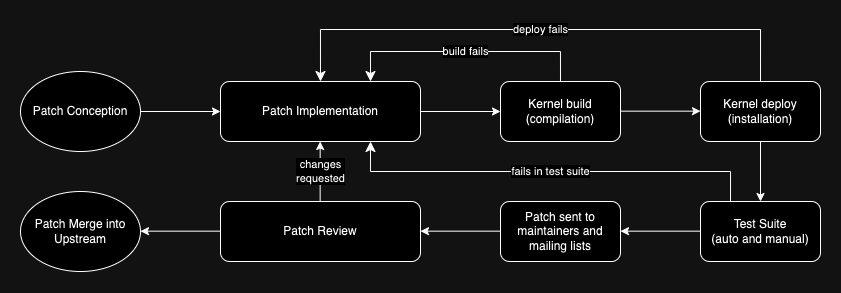

The diagram above was exported from draw.io. Its source (the exported page's mxGraphModel, read from the mxfile embedded in the PNG):
<mxGraphModel dx="1839" dy="550" grid="1" gridSize="10" guides="1" tooltips="1" connect="1" arrows="1" fold="1" page="1" pageScale="1" pageWidth="850" pageHeight="1100" math="0" shadow="0">
  <root>
    <mxCell id="0" />
    <mxCell id="1" parent="0" />
    <mxCell id="ayddNowHzz0v8o9BDFwD-1" value="Patch Conception" style="ellipse;whiteSpace=wrap;html=1;" vertex="1" parent="1">
      <mxGeometry x="-120" y="200" width="120" height="80" as="geometry" />
    </mxCell>
    <mxCell id="ayddNowHzz0v8o9BDFwD-2" value="Patch Implementation" style="rounded=1;whiteSpace=wrap;html=1;" vertex="1" parent="1">
      <mxGeometry x="80" y="210" width="200" height="60" as="geometry" />
    </mxCell>
    <mxCell id="ayddNowHzz0v8o9BDFwD-3" value="Kernel build&lt;br&gt;(compilation)" style="rounded=1;whiteSpace=wrap;html=1;" vertex="1" parent="1">
      <mxGeometry x="360" y="210" width="120" height="60" as="geometry" />
    </mxCell>
    <mxCell id="ayddNowHzz0v8o9BDFwD-4" value="Kernel deploy&lt;br&gt;(installation)" style="rounded=1;whiteSpace=wrap;html=1;" vertex="1" parent="1">
      <mxGeometry x="560" y="210" width="120" height="60" as="geometry" />
    </mxCell>
    <mxCell id="ayddNowHzz0v8o9BDFwD-5" value="Test Suite&lt;br&gt;(auto and manual)" style="rounded=1;whiteSpace=wrap;html=1;" vertex="1" parent="1">
      <mxGeometry x="560" y="330" width="120" height="60" as="geometry" />
    </mxCell>
    <mxCell id="ayddNowHzz0v8o9BDFwD-6" value="Patch sent to maintainers and mailing lists" style="rounded=1;whiteSpace=wrap;html=1;" vertex="1" parent="1">
      <mxGeometry x="360" y="330" width="120" height="60" as="geometry" />
    </mxCell>
    <mxCell id="ayddNowHzz0v8o9BDFwD-7" value="Patch Review" style="rounded=1;whiteSpace=wrap;html=1;" vertex="1" parent="1">
      <mxGeometry x="80" y="330" width="200" height="60" as="geometry" />
    </mxCell>
    <mxCell id="ayddNowHzz0v8o9BDFwD-8" value="Patch Merge into Upstream" style="ellipse;whiteSpace=wrap;html=1;" vertex="1" parent="1">
      <mxGeometry x="-120" y="320" width="120" height="80" as="geometry" />
    </mxCell>
    <mxCell id="ayddNowHzz0v8o9BDFwD-10" value="" style="endArrow=classic;html=1;rounded=0;exitX=1;exitY=0.5;exitDx=0;exitDy=0;entryX=0;entryY=0.5;entryDx=0;entryDy=0;" edge="1" parent="1" source="ayddNowHzz0v8o9BDFwD-2" target="ayddNowHzz0v8o9BDFwD-3">
      <mxGeometry width="50" height="50" relative="1" as="geometry">
        <mxPoint x="320" y="350" as="sourcePoint" />
        <mxPoint x="370" y="300" as="targetPoint" />
      </mxGeometry>
    </mxCell>
    <mxCell id="ayddNowHzz0v8o9BDFwD-11" value="" style="endArrow=classic;html=1;rounded=0;exitX=1;exitY=0.5;exitDx=0;exitDy=0;entryX=0;entryY=0.5;entryDx=0;entryDy=0;" edge="1" parent="1">
      <mxGeometry width="50" height="50" relative="1" as="geometry">
        <mxPoint x="480" y="239.66" as="sourcePoint" />
        <mxPoint x="560" y="239.66" as="targetPoint" />
        <mxPoint as="offset" />
      </mxGeometry>
    </mxCell>
    <mxCell id="ayddNowHzz0v8o9BDFwD-12" value="" style="endArrow=none;html=1;rounded=0;exitX=1;exitY=0.5;exitDx=0;exitDy=0;entryX=0;entryY=0.5;entryDx=0;entryDy=0;startArrow=classic;startFill=1;endFill=0;" edge="1" parent="1">
      <mxGeometry width="50" height="50" relative="1" as="geometry">
        <mxPoint x="280" y="359.65999999999997" as="sourcePoint" />
        <mxPoint x="360" y="359.65999999999997" as="targetPoint" />
      </mxGeometry>
    </mxCell>
    <mxCell id="ayddNowHzz0v8o9BDFwD-13" value="" style="endArrow=none;html=1;rounded=0;exitX=1;exitY=0.5;exitDx=0;exitDy=0;entryX=0;entryY=0.5;entryDx=0;entryDy=0;startArrow=classic;startFill=1;endFill=0;" edge="1" parent="1">
      <mxGeometry width="50" height="50" relative="1" as="geometry">
        <mxPoint x="480" y="359.65999999999997" as="sourcePoint" />
        <mxPoint x="560" y="359.65999999999997" as="targetPoint" />
      </mxGeometry>
    </mxCell>
    <mxCell id="ayddNowHzz0v8o9BDFwD-14" value="" style="endArrow=classic;html=1;rounded=0;exitX=0.5;exitY=1;exitDx=0;exitDy=0;entryX=0.5;entryY=0;entryDx=0;entryDy=0;" edge="1" parent="1" source="ayddNowHzz0v8o9BDFwD-4" target="ayddNowHzz0v8o9BDFwD-5">
      <mxGeometry width="50" height="50" relative="1" as="geometry">
        <mxPoint x="320" y="280" as="sourcePoint" />
        <mxPoint x="400" y="280" as="targetPoint" />
      </mxGeometry>
    </mxCell>
    <mxCell id="ayddNowHzz0v8o9BDFwD-15" value="build fails" style="edgeStyle=segmentEdgeStyle;endArrow=classic;html=1;curved=0;rounded=0;endSize=8;startSize=8;exitX=0.5;exitY=0;exitDx=0;exitDy=0;entryX=0.75;entryY=0;entryDx=0;entryDy=0;" edge="1" parent="1" source="ayddNowHzz0v8o9BDFwD-3" target="ayddNowHzz0v8o9BDFwD-2">
      <mxGeometry width="50" height="50" relative="1" as="geometry">
        <mxPoint x="320" y="143" as="sourcePoint" />
        <mxPoint x="370" y="93" as="targetPoint" />
        <Array as="points">
          <mxPoint x="420" y="180" />
          <mxPoint x="230" y="180" />
        </Array>
      </mxGeometry>
    </mxCell>
    <mxCell id="ayddNowHzz0v8o9BDFwD-16" value="deploy fails" style="edgeStyle=segmentEdgeStyle;endArrow=classic;html=1;curved=0;rounded=0;endSize=8;startSize=8;exitX=0.5;exitY=0;exitDx=0;exitDy=0;entryX=0.5;entryY=0;entryDx=0;entryDy=0;" edge="1" parent="1" source="ayddNowHzz0v8o9BDFwD-4" target="ayddNowHzz0v8o9BDFwD-2">
      <mxGeometry width="50" height="50" relative="1" as="geometry">
        <mxPoint x="620" y="188" as="sourcePoint" />
        <mxPoint x="430" y="188" as="targetPoint" />
        <Array as="points">
          <mxPoint x="620" y="158" />
          <mxPoint x="180" y="158" />
        </Array>
      </mxGeometry>
    </mxCell>
    <mxCell id="ayddNowHzz0v8o9BDFwD-17" value="" style="endArrow=classic;html=1;rounded=0;exitX=1;exitY=0.5;exitDx=0;exitDy=0;entryX=0;entryY=0.5;entryDx=0;entryDy=0;" edge="1" parent="1" source="ayddNowHzz0v8o9BDFwD-1" target="ayddNowHzz0v8o9BDFwD-2">
      <mxGeometry width="50" height="50" relative="1" as="geometry">
        <mxPoint x="139.66000000000003" y="158" as="sourcePoint" />
        <mxPoint x="140" y="200" as="targetPoint" />
      </mxGeometry>
    </mxCell>
    <mxCell id="ayddNowHzz0v8o9BDFwD-18" value="" style="endArrow=none;html=1;rounded=0;exitX=1;exitY=0.5;exitDx=0;exitDy=0;entryX=0;entryY=0.5;entryDx=0;entryDy=0;startArrow=classic;startFill=1;endFill=0;" edge="1" parent="1">
      <mxGeometry width="50" height="50" relative="1" as="geometry">
        <mxPoint y="359.65999999999997" as="sourcePoint" />
        <mxPoint x="80" y="359.65999999999997" as="targetPoint" />
      </mxGeometry>
    </mxCell>
    <mxCell id="ayddNowHzz0v8o9BDFwD-19" value="fails in test suite" style="edgeStyle=segmentEdgeStyle;endArrow=classic;html=1;curved=0;rounded=0;endSize=8;startSize=8;exitX=0.25;exitY=0;exitDx=0;exitDy=0;entryX=0.75;entryY=1;entryDx=0;entryDy=0;" edge="1" parent="1" source="ayddNowHzz0v8o9BDFwD-5" target="ayddNowHzz0v8o9BDFwD-2">
      <mxGeometry width="50" height="50" relative="1" as="geometry">
        <mxPoint x="570.03" y="330" as="sourcePoint" />
        <mxPoint x="130.03" y="330" as="targetPoint" />
        <Array as="points">
          <mxPoint x="590" y="300" />
          <mxPoint x="230" y="300" />
        </Array>
      </mxGeometry>
    </mxCell>
    <mxCell id="ayddNowHzz0v8o9BDFwD-20" value="changes&lt;br&gt;requested" style="endArrow=none;html=1;rounded=0;exitX=0.5;exitY=1;exitDx=0;exitDy=0;entryX=0.5;entryY=0;entryDx=0;entryDy=0;startArrow=classic;startFill=1;endFill=0;" edge="1" parent="1">
      <mxGeometry width="50" height="50" relative="1" as="geometry">
        <mxPoint x="179.66000000000003" y="270" as="sourcePoint" />
        <mxPoint x="179.66000000000003" y="330" as="targetPoint" />
      </mxGeometry>
    </mxCell>
  </root>
</mxGraphModel>